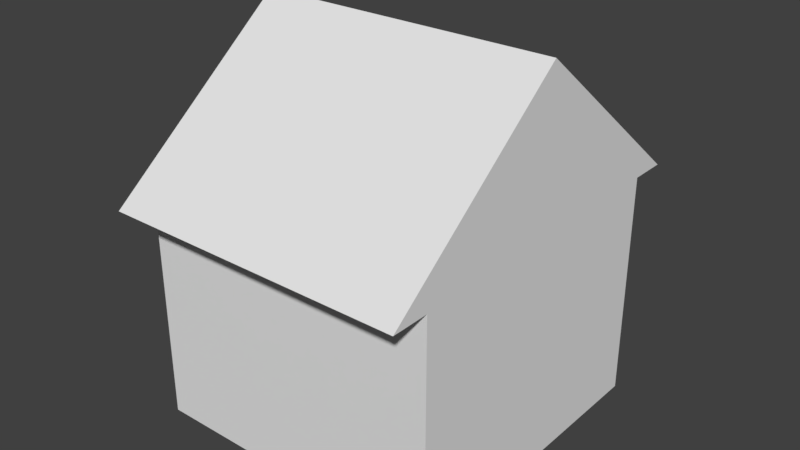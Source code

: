 # Source: test-building-small.blend  (saved by Blender 2.78.0; exported with 4.5.12 LTS)
import bpy
from mathutils import Matrix  # noqa: F401  (used for matrix-valued properties, if any)

bpy.ops.wm.read_factory_settings(use_empty=True)
scene = bpy.context.scene
scene.name = 'Scene'

# ---- collections
col_collection_1 = bpy.data.collections.new('Collection 1'); scene.collection.children.link(col_collection_1)

# ---- world
world_world = bpy.data.worlds.new('World'); scene.world = world_world
world_world.color = (0.05088, 0.05088, 0.05088)
world_world.use_sun_shadow = False
world_world.sun_shadow_jitter_overblur = 0.0
world_world.cycles.sampling_method = 'MANUAL'

# ---- meshes
me_cube_001 = bpy.data.meshes.new('Cube.001')
me_cube_001.from_pydata([(0.1, 0.1, 0.0), (0.1, 0.1, 0.6), (0.1, 0.9, 0.0), (0.1, 0.9, 0.6), (0.9, 0.1, 0.0), (0.9, 0.1, 0.6), (0.9, 0.9, 0.0), (0.9, 0.9, 0.6), (0.1, 0.0, 0.6), (0.1, 1.0, 0.6), (0.9, 1.0, 0.6), (0.9, 0.0, 0.6), (0.9, 0.5, 1.0), (0.1, 0.5, 1.0)], [], [(0, 1, 3, 2), (2, 3, 7, 6), (6, 7, 5, 4), (4, 5, 1, 0), (2, 6, 4, 0), (1, 5, 11, 8), (10, 9, 13, 12), (7, 3, 9, 10), (5, 7, 10, 12, 11), (3, 1, 8, 13, 9), (12, 13, 8, 11)])
me_cube_001.use_remesh_preserve_volume = False
me_cube_001.use_remesh_preserve_attributes = False
me_cube_001.use_mirror_vertex_groups = False
me_cube_001.update()

# ---- objects
ob_test_building_small = bpy.data.objects.new('Test Building Small', me_cube_001)

# ---- transforms, parenting, visibility, modifiers, constraints
ob_test_building_small.location = (0.0, 0.0, 0.0)
ob_test_building_small.lineart.crease_threshold = 0.0

# ---- collection membership
col_collection_1.objects.link(ob_test_building_small)

# ---- scene / render settings (as saved in the file)
scene.frame_start = 1; scene.frame_end = 250; scene.frame_set(4)
scene.render.engine = 'BLENDER_EEVEE_NEXT'
scene.render.resolution_percentage = 50
scene.render.dither_intensity = 0.0
scene.cycles.use_denoising = False
scene.cycles.samples = 128
scene.cycles.sampling_pattern = 'TABULATED_SOBOL'
scene.cycles.light_sampling_threshold = 0.0
scene.cycles.use_adaptive_sampling = False
scene.cycles.use_light_tree = False
scene.cycles.blur_glossy = 0.0
scene.cycles.sample_clamp_indirect = 0.0
scene.view_settings.view_transform = 'Standard'
bpy.context.view_layer.update()

# ---- added for rendering (the .blend has no active camera and no usable light): camera, sun
cam_auto = bpy.data.cameras.new('AutoCamera')
cam_auto.lens = 50.0
cam_auto.sensor_width = 36.0
cam_auto.clip_end = 1000.0
ob_auto_camera = bpy.data.objects.new('AutoCamera', cam_auto)
scene.collection.objects.link(ob_auto_camera)
ob_auto_camera.location = (2.00331, -1.30397, 1.70265)
ob_auto_camera.rotation_euler = (1.09748, -7.21219e-08, 0.694738)
scene.camera = ob_auto_camera
light_auto_sun = bpy.data.lights.new('AutoSun', 'SUN')
light_auto_sun.energy = 3.0
light_auto_sun.angle = 0.0523599
ob_auto_sun = bpy.data.objects.new('AutoSun', light_auto_sun)
scene.collection.objects.link(ob_auto_sun)
ob_auto_sun.rotation_euler = (0.872665, 0.174533, 0.523599)
bpy.context.view_layer.update()
